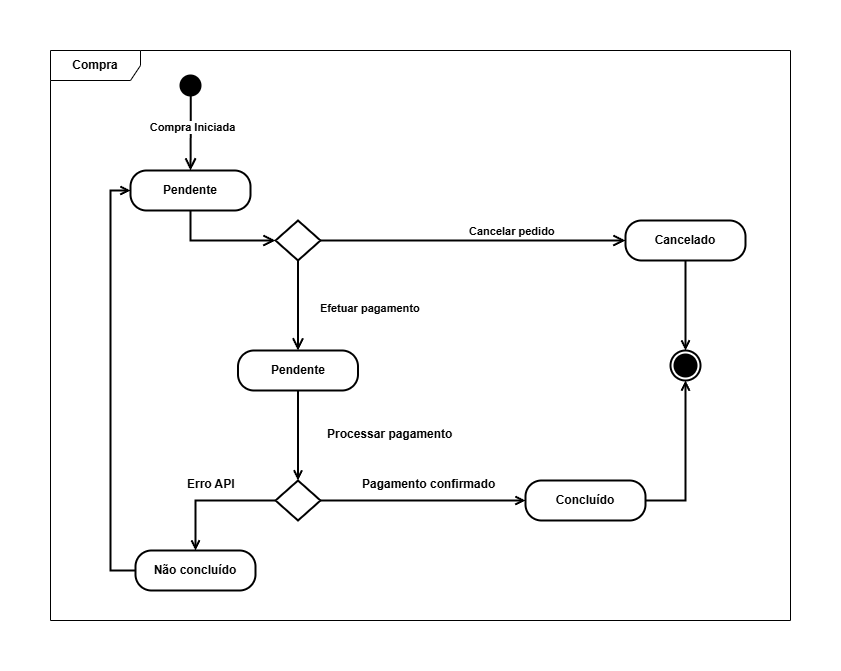

The diagram above was exported from draw.io. Its source (the exported page's mxGraphModel, read from the mxfile embedded in the PNG):
<mxGraphModel dx="1213" dy="657" grid="1" gridSize="10" guides="1" tooltips="1" connect="1" arrows="1" fold="1" page="1" pageScale="1" pageWidth="1169" pageHeight="827" math="0" shadow="0">
  <root>
    <mxCell id="0" />
    <mxCell id="1" parent="0" />
    <mxCell id="Jb-baKvj7o39kapnN0LS-2" value="" style="edgeStyle=orthogonalEdgeStyle;html=1;verticalAlign=bottom;endArrow=open;endSize=8;strokeColor=#000000;rounded=0;entryX=0.5;entryY=0;entryDx=0;entryDy=0;fontStyle=1;exitX=0.507;exitY=0.822;exitDx=0;exitDy=0;exitPerimeter=0;strokeWidth=2;" parent="1" source="C7BQReoUZfw_N20fpmN8-1" target="nxCYeTYg8iYEJ21qp6au-1" edge="1">
      <mxGeometry relative="1" as="geometry">
        <mxPoint x="210" y="140" as="targetPoint" />
        <mxPoint x="210" y="80" as="sourcePoint" />
      </mxGeometry>
    </mxCell>
    <mxCell id="nxCYeTYg8iYEJ21qp6au-24" value="Compra Iniciada" style="edgeLabel;html=1;align=center;verticalAlign=middle;resizable=0;points=[];fontStyle=1" parent="Jb-baKvj7o39kapnN0LS-2" connectable="0" vertex="1">
      <mxGeometry x="-0.1611" y="1" relative="1" as="geometry">
        <mxPoint as="offset" />
      </mxGeometry>
    </mxCell>
    <mxCell id="6_0DR48UAZSCRFRTV4Fp-1" value="Compra" style="shape=umlFrame;whiteSpace=wrap;html=1;pointerEvents=0;width=90;height=30;fontStyle=1" parent="1" vertex="1">
      <mxGeometry x="70" y="30" width="740" height="570" as="geometry" />
    </mxCell>
    <mxCell id="nxCYeTYg8iYEJ21qp6au-1" value="Pendente" style="rounded=1;whiteSpace=wrap;html=1;arcSize=40;fontColor=#000000;fillColor=#FFFFFF;strokeColor=#000000;fontStyle=1;strokeWidth=2;" parent="1" vertex="1">
      <mxGeometry x="150" y="150" width="120" height="40" as="geometry" />
    </mxCell>
    <mxCell id="nxCYeTYg8iYEJ21qp6au-2" value="" style="edgeStyle=orthogonalEdgeStyle;html=1;verticalAlign=bottom;endArrow=open;endSize=8;strokeColor=#000000;rounded=0;exitX=0.5;exitY=1;exitDx=0;exitDy=0;entryX=0;entryY=0.5;entryDx=0;entryDy=0;fontStyle=1;strokeWidth=2;" parent="1" source="nxCYeTYg8iYEJ21qp6au-1" target="nxCYeTYg8iYEJ21qp6au-15" edge="1">
      <mxGeometry relative="1" as="geometry">
        <mxPoint x="345" y="245" as="targetPoint" />
      </mxGeometry>
    </mxCell>
    <mxCell id="FWS_vDh95MsRp_Z_sAMs-5" style="edgeStyle=orthogonalEdgeStyle;rounded=0;orthogonalLoop=1;jettySize=auto;html=1;exitX=0.5;exitY=1;exitDx=0;exitDy=0;endArrow=open;endFill=0;fontStyle=1;strokeWidth=2;" parent="1" source="nxCYeTYg8iYEJ21qp6au-4" target="FWS_vDh95MsRp_Z_sAMs-1" edge="1">
      <mxGeometry relative="1" as="geometry" />
    </mxCell>
    <mxCell id="nxCYeTYg8iYEJ21qp6au-4" value="Pendente" style="rounded=1;whiteSpace=wrap;html=1;arcSize=40;fontColor=#000000;fillColor=#FFFFFF;strokeColor=#000000;fontStyle=1;strokeWidth=2;" parent="1" vertex="1">
      <mxGeometry x="257.5" y="330" width="120" height="40" as="geometry" />
    </mxCell>
    <mxCell id="IKD3PouUyPMCS_vxUUA8-17" style="edgeStyle=orthogonalEdgeStyle;rounded=0;orthogonalLoop=1;jettySize=auto;html=1;entryX=0.5;entryY=0;entryDx=0;entryDy=0;strokeColor=#000000;endArrow=open;endFill=0;fontStyle=1;strokeWidth=2;" parent="1" source="nxCYeTYg8iYEJ21qp6au-5" target="C7BQReoUZfw_N20fpmN8-2" edge="1">
      <mxGeometry relative="1" as="geometry">
        <mxPoint x="705" y="335" as="targetPoint" />
      </mxGeometry>
    </mxCell>
    <mxCell id="nxCYeTYg8iYEJ21qp6au-5" value="Cancelado" style="rounded=1;whiteSpace=wrap;html=1;arcSize=40;fontColor=#000000;fillColor=#FFFFFF;strokeColor=#000000;fontStyle=1;strokeWidth=2;" parent="1" vertex="1">
      <mxGeometry x="645" y="200" width="120" height="40" as="geometry" />
    </mxCell>
    <mxCell id="nxCYeTYg8iYEJ21qp6au-15" value="" style="rhombus;whiteSpace=wrap;html=1;fontColor=#000000;fillColor=#FFFFFF;strokeColor=#000000;fontStyle=1;strokeWidth=2;" parent="1" vertex="1">
      <mxGeometry x="295" y="200" width="45" height="40" as="geometry" />
    </mxCell>
    <mxCell id="nxCYeTYg8iYEJ21qp6au-17" value="Efetuar pagamento" style="edgeStyle=orthogonalEdgeStyle;html=1;align=left;verticalAlign=top;endArrow=open;endSize=8;strokeColor=#000000;rounded=0;fontStyle=1;strokeWidth=2;" parent="1" source="nxCYeTYg8iYEJ21qp6au-15" target="nxCYeTYg8iYEJ21qp6au-4" edge="1">
      <mxGeometry x="-0.2222" y="20" relative="1" as="geometry">
        <mxPoint x="505" y="290" as="targetPoint" />
        <mxPoint as="offset" />
      </mxGeometry>
    </mxCell>
    <mxCell id="nxCYeTYg8iYEJ21qp6au-16" value="Cancelar pedido" style="edgeStyle=orthogonalEdgeStyle;html=1;align=left;verticalAlign=bottom;endArrow=open;endSize=8;strokeColor=#000000;rounded=0;endFill=0;fontStyle=1;strokeWidth=2;" parent="1" source="nxCYeTYg8iYEJ21qp6au-15" target="nxCYeTYg8iYEJ21qp6au-5" edge="1">
      <mxGeometry x="-0.037" relative="1" as="geometry">
        <mxPoint x="645" y="210" as="targetPoint" />
        <mxPoint as="offset" />
      </mxGeometry>
    </mxCell>
    <mxCell id="FWS_vDh95MsRp_Z_sAMs-6" style="edgeStyle=orthogonalEdgeStyle;rounded=0;orthogonalLoop=1;jettySize=auto;html=1;exitX=0;exitY=0.5;exitDx=0;exitDy=0;strokeColor=#000000;endArrow=open;endFill=0;fontStyle=1;strokeWidth=2;" parent="1" source="FWS_vDh95MsRp_Z_sAMs-1" target="FWS_vDh95MsRp_Z_sAMs-3" edge="1">
      <mxGeometry relative="1" as="geometry" />
    </mxCell>
    <mxCell id="FWS_vDh95MsRp_Z_sAMs-9" style="edgeStyle=orthogonalEdgeStyle;rounded=0;orthogonalLoop=1;jettySize=auto;html=1;exitX=1;exitY=0.5;exitDx=0;exitDy=0;entryX=0;entryY=0.5;entryDx=0;entryDy=0;strokeColor=#000000;endArrow=open;endFill=0;fontStyle=1;strokeWidth=2;" parent="1" source="FWS_vDh95MsRp_Z_sAMs-1" target="FWS_vDh95MsRp_Z_sAMs-8" edge="1">
      <mxGeometry relative="1" as="geometry" />
    </mxCell>
    <mxCell id="FWS_vDh95MsRp_Z_sAMs-1" value="" style="rhombus;whiteSpace=wrap;html=1;fontColor=#000000;fillColor=#FFFFFF;strokeColor=#000000;fontStyle=1;strokeWidth=2;" parent="1" vertex="1">
      <mxGeometry x="295" y="460" width="45" height="40" as="geometry" />
    </mxCell>
    <mxCell id="FWS_vDh95MsRp_Z_sAMs-13" style="edgeStyle=orthogonalEdgeStyle;rounded=0;orthogonalLoop=1;jettySize=auto;html=1;exitX=0;exitY=0.5;exitDx=0;exitDy=0;entryX=0;entryY=0.5;entryDx=0;entryDy=0;strokeColor=#000000;fontStyle=1;endArrow=open;endFill=0;strokeWidth=2;" parent="1" source="FWS_vDh95MsRp_Z_sAMs-3" target="nxCYeTYg8iYEJ21qp6au-1" edge="1">
      <mxGeometry relative="1" as="geometry" />
    </mxCell>
    <mxCell id="FWS_vDh95MsRp_Z_sAMs-3" value="Não concluído" style="rounded=1;whiteSpace=wrap;html=1;arcSize=40;fontColor=#000000;fillColor=#FFFFFF;strokeColor=#000000;fontStyle=1;strokeWidth=2;" parent="1" vertex="1">
      <mxGeometry x="155" y="530" width="120" height="40" as="geometry" />
    </mxCell>
    <mxCell id="FWS_vDh95MsRp_Z_sAMs-4" value="Processar pagamento" style="text;whiteSpace=wrap;html=1;fontStyle=1" parent="1" vertex="1">
      <mxGeometry x="345" y="400" width="140" height="40" as="geometry" />
    </mxCell>
    <mxCell id="FWS_vDh95MsRp_Z_sAMs-7" value="Erro API" style="text;whiteSpace=wrap;html=1;fontStyle=1" parent="1" vertex="1">
      <mxGeometry x="205" y="450" width="140" height="40" as="geometry" />
    </mxCell>
    <mxCell id="FWS_vDh95MsRp_Z_sAMs-11" style="edgeStyle=orthogonalEdgeStyle;rounded=0;orthogonalLoop=1;jettySize=auto;html=1;exitX=1;exitY=0.5;exitDx=0;exitDy=0;entryX=0.5;entryY=1;entryDx=0;entryDy=0;strokeColor=#000000;endArrow=open;endFill=0;fontStyle=1;strokeWidth=2;" parent="1" source="FWS_vDh95MsRp_Z_sAMs-8" target="C7BQReoUZfw_N20fpmN8-2" edge="1">
      <mxGeometry relative="1" as="geometry">
        <mxPoint x="705" y="365" as="targetPoint" />
      </mxGeometry>
    </mxCell>
    <mxCell id="FWS_vDh95MsRp_Z_sAMs-8" value="Concluído" style="rounded=1;whiteSpace=wrap;html=1;arcSize=40;fontColor=#000000;fillColor=#FFFFFF;strokeColor=#000000;fontStyle=1;strokeWidth=2;" parent="1" vertex="1">
      <mxGeometry x="545" y="460" width="120" height="40" as="geometry" />
    </mxCell>
    <mxCell id="FWS_vDh95MsRp_Z_sAMs-10" value="Pagamento confirmado" style="text;whiteSpace=wrap;html=1;fontStyle=1" parent="1" vertex="1">
      <mxGeometry x="380" y="450" width="145" height="40" as="geometry" />
    </mxCell>
    <mxCell id="C7BQReoUZfw_N20fpmN8-1" value="" style="ellipse;html=1;shape=startState;fillColor=light-dark(#000000,#000000);strokeColor=none;strokeWidth=2;fontStyle=1" parent="1" vertex="1">
      <mxGeometry x="195" y="50" width="30" height="30" as="geometry" />
    </mxCell>
    <mxCell id="C7BQReoUZfw_N20fpmN8-2" value="" style="ellipse;html=1;shape=endState;fillColor=light-dark(#000000,#000000);strokeColor=default;strokeWidth=2;fontStyle=1" parent="1" vertex="1">
      <mxGeometry x="690" y="330" width="30" height="30" as="geometry" />
    </mxCell>
  </root>
</mxGraphModel>